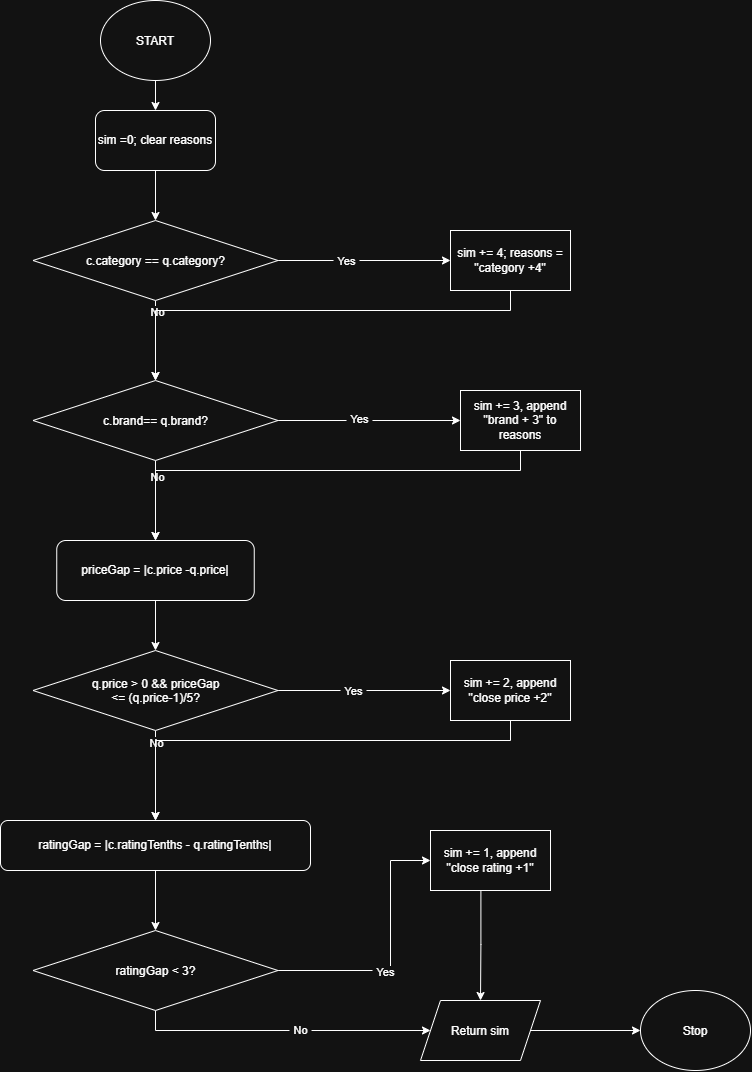

The diagram above was exported from draw.io. Its source (the exported page's mxGraphModel, read from the mxfile embedded in the PNG):
<mxGraphModel dx="1319" dy="733" grid="1" gridSize="10" guides="1" tooltips="1" connect="1" arrows="1" fold="1" page="1" pageScale="1" pageWidth="850" pageHeight="1100" math="0" shadow="0">
  <root>
    <mxCell id="0" />
    <mxCell id="1" parent="0" />
    <mxCell id="bIGepq_AIW-zXRV8Zxx9-3" edge="1" parent="1" source="bIGepq_AIW-zXRV8Zxx9-1" style="edgeStyle=orthogonalEdgeStyle;rounded=0;orthogonalLoop=1;jettySize=auto;html=1;exitX=0.5;exitY=1;exitDx=0;exitDy=0;defaultLabelBackgroundColor=page;labelPadding=0 4;" target="bIGepq_AIW-zXRV8Zxx9-2">
      <mxGeometry relative="1" as="geometry" />
    </mxCell>
    <mxCell id="bIGepq_AIW-zXRV8Zxx9-1" parent="1" style="ellipse;whiteSpace=wrap;html=1;shapeInside=1;" value="START" vertex="1">
      <mxGeometry height="80" width="110" x="160" y="10" as="geometry" />
    </mxCell>
    <mxCell id="bIGepq_AIW-zXRV8Zxx9-5" edge="1" parent="1" source="bIGepq_AIW-zXRV8Zxx9-2" style="edgeStyle=orthogonalEdgeStyle;rounded=0;orthogonalLoop=1;jettySize=auto;html=1;exitX=0.5;exitY=1;exitDx=0;exitDy=0;entryX=0.5;entryY=0;entryDx=0;entryDy=0;defaultLabelBackgroundColor=page;labelPadding=0 4;" target="bIGepq_AIW-zXRV8Zxx9-4">
      <mxGeometry relative="1" as="geometry" />
    </mxCell>
    <mxCell id="bIGepq_AIW-zXRV8Zxx9-2" parent="1" style="rounded=1;whiteSpace=wrap;html=1;roundedPerimeter=1;" value="sim =0; clear reasons" vertex="1">
      <mxGeometry height="60" width="120" x="155" y="120" as="geometry" />
    </mxCell>
    <mxCell id="bIGepq_AIW-zXRV8Zxx9-7" edge="1" parent="1" source="bIGepq_AIW-zXRV8Zxx9-4" style="edgeStyle=orthogonalEdgeStyle;rounded=0;orthogonalLoop=1;jettySize=auto;html=1;exitX=1;exitY=0.5;exitDx=0;exitDy=0;defaultLabelBackgroundColor=page;labelPadding=0 4;">
      <mxGeometry relative="1" as="geometry">
        <mxPoint x="510" y="270" as="targetPoint" />
      </mxGeometry>
    </mxCell>
    <mxCell id="bIGepq_AIW-zXRV8Zxx9-8" connectable="0" parent="bIGepq_AIW-zXRV8Zxx9-7" style="edgeLabel;html=1;align=center;verticalAlign=middle;resizable=0;points=[];inheritText=1;defaultLabelBackgroundColor=page;labelPadding=0 4;" value="Yes" vertex="1">
      <mxGeometry relative="1" x="-0.3111" y="1" as="geometry">
        <mxPoint x="9" y="1" as="offset" />
      </mxGeometry>
    </mxCell>
    <mxCell id="bIGepq_AIW-zXRV8Zxx9-10" edge="1" parent="1" source="bIGepq_AIW-zXRV8Zxx9-4" style="edgeStyle=orthogonalEdgeStyle;rounded=0;orthogonalLoop=1;jettySize=auto;html=1;exitX=0.5;exitY=1;exitDx=0;exitDy=0;entryX=0.5;entryY=0;entryDx=0;entryDy=0;defaultLabelBackgroundColor=page;labelPadding=0 4;" target="bIGepq_AIW-zXRV8Zxx9-9">
      <mxGeometry relative="1" as="geometry" />
    </mxCell>
    <mxCell id="bIGepq_AIW-zXRV8Zxx9-17" connectable="0" parent="bIGepq_AIW-zXRV8Zxx9-10" style="edgeLabel;html=1;align=center;verticalAlign=middle;resizable=0;points=[];inheritText=1;defaultLabelBackgroundColor=page;labelPadding=0 4;" value="No" vertex="1">
      <mxGeometry relative="1" x="-0.7143" y="1" as="geometry">
        <mxPoint as="offset" />
      </mxGeometry>
    </mxCell>
    <mxCell id="bIGepq_AIW-zXRV8Zxx9-4" parent="1" style="rhombus;whiteSpace=wrap;html=1;shapeInside=1;" value="c.category == q.category?" vertex="1">
      <mxGeometry height="80" width="245" x="92.5" y="230" as="geometry" />
    </mxCell>
    <mxCell id="bIGepq_AIW-zXRV8Zxx9-20" edge="1" parent="1" style="edgeStyle=orthogonalEdgeStyle;rounded=0;orthogonalLoop=1;jettySize=auto;html=1;exitX=0.5;exitY=1;exitDx=0;exitDy=0;entryX=0.5;entryY=0;entryDx=0;entryDy=0;defaultLabelBackgroundColor=page;labelPadding=0 4;" target="bIGepq_AIW-zXRV8Zxx9-9">
      <mxGeometry relative="1" as="geometry">
        <Array as="points">
          <mxPoint x="570" y="320" />
          <mxPoint x="215" y="320" />
        </Array>
        <mxPoint x="570" y="300" as="sourcePoint" />
      </mxGeometry>
    </mxCell>
    <mxCell id="bIGepq_AIW-zXRV8Zxx9-22" edge="1" parent="1" source="bIGepq_AIW-zXRV8Zxx9-9" style="edgeStyle=orthogonalEdgeStyle;rounded=0;orthogonalLoop=1;jettySize=auto;html=1;exitX=1;exitY=0.5;exitDx=0;exitDy=0;entryX=0;entryY=0.5;entryDx=0;entryDy=0;defaultLabelBackgroundColor=page;labelPadding=0 4;">
      <mxGeometry relative="1" as="geometry">
        <mxPoint x="520" y="430" as="targetPoint" />
      </mxGeometry>
    </mxCell>
    <mxCell id="bIGepq_AIW-zXRV8Zxx9-33" connectable="0" parent="bIGepq_AIW-zXRV8Zxx9-22" style="edgeLabel;html=1;align=center;verticalAlign=middle;resizable=0;points=[];inheritText=1;defaultLabelBackgroundColor=page;labelPadding=0 4;" value="Yes" vertex="1">
      <mxGeometry relative="1" x="-0.113" y="2" as="geometry">
        <mxPoint as="offset" />
      </mxGeometry>
    </mxCell>
    <mxCell id="bIGepq_AIW-zXRV8Zxx9-24" edge="1" parent="1" source="bIGepq_AIW-zXRV8Zxx9-9" style="edgeStyle=orthogonalEdgeStyle;rounded=0;orthogonalLoop=1;jettySize=auto;html=1;exitX=0.5;exitY=1;exitDx=0;exitDy=0;entryX=0.5;entryY=0;entryDx=0;entryDy=0;defaultLabelBackgroundColor=page;labelPadding=0 4;" target="bIGepq_AIW-zXRV8Zxx9-23">
      <mxGeometry relative="1" as="geometry" />
    </mxCell>
    <mxCell id="bIGepq_AIW-zXRV8Zxx9-25" connectable="0" parent="bIGepq_AIW-zXRV8Zxx9-24" style="edgeLabel;html=1;align=center;verticalAlign=middle;resizable=0;points=[];inheritText=1;defaultLabelBackgroundColor=page;labelPadding=0 4;" value="No" vertex="1">
      <mxGeometry relative="1" x="-0.6" y="1" as="geometry">
        <mxPoint as="offset" />
      </mxGeometry>
    </mxCell>
    <mxCell id="bIGepq_AIW-zXRV8Zxx9-9" parent="1" style="rhombus;whiteSpace=wrap;html=1;shapeInside=1;" value="c.brand== q.brand?" vertex="1">
      <mxGeometry height="80" width="245" x="92.5" y="390" as="geometry" />
    </mxCell>
    <mxCell id="bIGepq_AIW-zXRV8Zxx9-27" edge="1" parent="1" style="edgeStyle=orthogonalEdgeStyle;rounded=0;orthogonalLoop=1;jettySize=auto;html=1;exitX=0.5;exitY=1;exitDx=0;exitDy=0;entryX=0.5;entryY=0;entryDx=0;entryDy=0;defaultLabelBackgroundColor=page;labelPadding=0 4;" target="bIGepq_AIW-zXRV8Zxx9-23">
      <mxGeometry relative="1" as="geometry">
        <Array as="points">
          <mxPoint x="580" y="480" />
          <mxPoint x="215" y="480" />
        </Array>
        <mxPoint x="580" y="460" as="sourcePoint" />
      </mxGeometry>
    </mxCell>
    <mxCell id="bIGepq_AIW-zXRV8Zxx9-29" edge="1" parent="1" source="bIGepq_AIW-zXRV8Zxx9-23" style="edgeStyle=orthogonalEdgeStyle;rounded=0;orthogonalLoop=1;jettySize=auto;html=1;exitX=0.5;exitY=1;exitDx=0;exitDy=0;entryX=0.5;entryY=0;entryDx=0;entryDy=0;defaultLabelBackgroundColor=page;labelPadding=0 4;" target="bIGepq_AIW-zXRV8Zxx9-28">
      <mxGeometry relative="1" as="geometry" />
    </mxCell>
    <mxCell id="bIGepq_AIW-zXRV8Zxx9-23" parent="1" style="rounded=1;whiteSpace=wrap;html=1;roundedPerimeter=1;" value="priceGap = |c.price -q.price|" vertex="1">
      <mxGeometry height="60" width="197.5" x="116.25" y="550" as="geometry" />
    </mxCell>
    <mxCell id="bIGepq_AIW-zXRV8Zxx9-32" edge="1" parent="1" source="bIGepq_AIW-zXRV8Zxx9-28" style="edgeStyle=orthogonalEdgeStyle;rounded=0;orthogonalLoop=1;jettySize=auto;html=1;exitX=1;exitY=0.5;exitDx=0;exitDy=0;entryX=0;entryY=0.5;entryDx=0;entryDy=0;defaultLabelBackgroundColor=page;labelPadding=0 4;">
      <mxGeometry relative="1" as="geometry">
        <mxPoint x="510" y="700" as="targetPoint" />
      </mxGeometry>
    </mxCell>
    <mxCell id="bIGepq_AIW-zXRV8Zxx9-34" connectable="0" parent="bIGepq_AIW-zXRV8Zxx9-32" style="edgeLabel;html=1;align=center;verticalAlign=middle;resizable=0;points=[];inheritText=1;defaultLabelBackgroundColor=page;labelPadding=0 4;" value="Yes" vertex="1">
      <mxGeometry relative="1" x="-0.3043" y="1" as="geometry">
        <mxPoint x="15" y="1" as="offset" />
      </mxGeometry>
    </mxCell>
    <mxCell id="bIGepq_AIW-zXRV8Zxx9-36" edge="1" parent="1" source="bIGepq_AIW-zXRV8Zxx9-28" style="edgeStyle=orthogonalEdgeStyle;rounded=0;orthogonalLoop=1;jettySize=auto;html=1;exitX=0.5;exitY=1;exitDx=0;exitDy=0;entryX=0.5;entryY=0;entryDx=0;entryDy=0;defaultLabelBackgroundColor=page;labelPadding=0 4;" target="bIGepq_AIW-zXRV8Zxx9-35">
      <mxGeometry relative="1" as="geometry" />
    </mxCell>
    <mxCell id="bIGepq_AIW-zXRV8Zxx9-37" connectable="0" parent="bIGepq_AIW-zXRV8Zxx9-36" style="edgeLabel;html=1;align=center;verticalAlign=middle;resizable=0;points=[];inheritText=1;defaultLabelBackgroundColor=page;labelPadding=0 4;" value="No" vertex="1">
      <mxGeometry relative="1" x="-0.725" as="geometry">
        <mxPoint as="offset" />
      </mxGeometry>
    </mxCell>
    <mxCell id="bIGepq_AIW-zXRV8Zxx9-28" parent="1" style="rhombus;whiteSpace=wrap;html=1;shapeInside=1;" value="q.price &amp;gt; 0 &amp;amp;&amp;amp; priceGap &amp;lt;= (q.price-1)/5?" vertex="1">
      <mxGeometry height="80" width="245" x="92.5" y="660" as="geometry" />
    </mxCell>
    <mxCell id="bIGepq_AIW-zXRV8Zxx9-38" edge="1" parent="1" style="edgeStyle=orthogonalEdgeStyle;rounded=0;orthogonalLoop=1;jettySize=auto;html=1;exitX=0.5;exitY=1;exitDx=0;exitDy=0;entryX=0.5;entryY=0;entryDx=0;entryDy=0;defaultLabelBackgroundColor=page;labelPadding=0 4;" target="bIGepq_AIW-zXRV8Zxx9-35">
      <mxGeometry relative="1" as="geometry">
        <Array as="points">
          <mxPoint x="570" y="750" />
          <mxPoint x="215" y="750" />
        </Array>
        <mxPoint x="570" y="730" as="sourcePoint" />
      </mxGeometry>
    </mxCell>
    <mxCell id="bIGepq_AIW-zXRV8Zxx9-40" edge="1" parent="1" source="bIGepq_AIW-zXRV8Zxx9-35" style="edgeStyle=orthogonalEdgeStyle;rounded=0;orthogonalLoop=1;jettySize=auto;html=1;exitX=0.5;exitY=1;exitDx=0;exitDy=0;entryX=0.5;entryY=0;entryDx=0;entryDy=0;defaultLabelBackgroundColor=page;labelPadding=0 4;" target="bIGepq_AIW-zXRV8Zxx9-39">
      <mxGeometry relative="1" as="geometry" />
    </mxCell>
    <mxCell id="bIGepq_AIW-zXRV8Zxx9-35" parent="1" style="rounded=1;whiteSpace=wrap;html=1;roundedPerimeter=1;" value="ratingGap = |c.ratingTenths - q.ratingTenths|" vertex="1">
      <mxGeometry height="50" width="310" x="60" y="830" as="geometry" />
    </mxCell>
    <mxCell id="bIGepq_AIW-zXRV8Zxx9-42" edge="1" parent="1" source="bIGepq_AIW-zXRV8Zxx9-39" style="edgeStyle=orthogonalEdgeStyle;rounded=0;orthogonalLoop=1;jettySize=auto;html=1;exitX=1;exitY=0.5;exitDx=0;exitDy=0;entryX=0;entryY=0.5;entryDx=0;entryDy=0;defaultLabelBackgroundColor=page;labelPadding=0 4;" target="TbAk_jciVDg73TLwhIuB-5">
      <mxGeometry relative="1" x="-0.1162" as="geometry">
        <Array as="points">
          <mxPoint x="450" y="980" />
          <mxPoint x="450" y="870" />
        </Array>
        <mxPoint x="480" y="890" as="targetPoint" />
      </mxGeometry>
    </mxCell>
    <mxCell id="bIGepq_AIW-zXRV8Zxx9-43" connectable="0" parent="bIGepq_AIW-zXRV8Zxx9-42" style="edgeLabel;html=1;align=center;verticalAlign=middle;resizable=0;points=[];inheritText=1;defaultLabelBackgroundColor=page;labelPadding=0 4;" value="Yes" vertex="1">
      <mxGeometry relative="1" x="-0.1848" y="-1" as="geometry">
        <mxPoint as="offset" />
      </mxGeometry>
    </mxCell>
    <mxCell id="bIGepq_AIW-zXRV8Zxx9-47" edge="1" parent="1" source="bIGepq_AIW-zXRV8Zxx9-39" style="edgeStyle=orthogonalEdgeStyle;rounded=0;orthogonalLoop=1;jettySize=auto;html=1;exitX=0.5;exitY=1;exitDx=0;exitDy=0;defaultLabelBackgroundColor=page;labelPadding=0 4;" target="bIGepq_AIW-zXRV8Zxx9-46">
      <mxGeometry relative="1" as="geometry" />
    </mxCell>
    <mxCell id="bIGepq_AIW-zXRV8Zxx9-48" connectable="0" parent="bIGepq_AIW-zXRV8Zxx9-47" style="edgeLabel;html=1;align=center;verticalAlign=middle;resizable=0;points=[];inheritText=1;defaultLabelBackgroundColor=page;labelPadding=0 4;" value="No" vertex="1">
      <mxGeometry relative="1" x="0.1026" y="1" as="geometry">
        <mxPoint x="1" as="offset" />
      </mxGeometry>
    </mxCell>
    <mxCell id="bIGepq_AIW-zXRV8Zxx9-39" parent="1" style="rhombus;whiteSpace=wrap;html=1;shapeInside=1;" value="ratingGap &amp;lt; 3?" vertex="1">
      <mxGeometry height="80" width="245" x="92.5" y="940" as="geometry" />
    </mxCell>
    <mxCell id="bIGepq_AIW-zXRV8Zxx9-50" edge="1" parent="1" source="TbAk_jciVDg73TLwhIuB-5" style="edgeStyle=orthogonalEdgeStyle;rounded=0;orthogonalLoop=1;jettySize=auto;html=1;exitX=0.42;exitY=0.969;exitDx=0;exitDy=0;entryX=0.5;entryY=0;entryDx=0;entryDy=0;defaultLabelBackgroundColor=page;labelPadding=0 4;exitPerimeter=0;" target="bIGepq_AIW-zXRV8Zxx9-46">
      <mxGeometry relative="1" x="0.1983" as="geometry">
        <mxPoint x="540" y="920" as="sourcePoint" />
      </mxGeometry>
    </mxCell>
    <mxCell id="bIGepq_AIW-zXRV8Zxx9-52" edge="1" parent="1" source="bIGepq_AIW-zXRV8Zxx9-46" style="edgeStyle=orthogonalEdgeStyle;rounded=0;orthogonalLoop=1;jettySize=auto;html=1;exitX=1;exitY=0.5;exitDx=0;exitDy=0;entryX=0;entryY=0.5;entryDx=0;entryDy=0;defaultLabelBackgroundColor=page;labelPadding=0 4;" target="bIGepq_AIW-zXRV8Zxx9-51">
      <mxGeometry relative="1" as="geometry" />
    </mxCell>
    <mxCell id="bIGepq_AIW-zXRV8Zxx9-46" parent="1" style="shape=parallelogram;perimeter=parallelogramPerimeter;whiteSpace=wrap;html=1;shapeInside=1;fixedSize=1;" value="Return sim" vertex="1">
      <mxGeometry height="60" width="120" x="480" y="1010" as="geometry" />
    </mxCell>
    <mxCell id="bIGepq_AIW-zXRV8Zxx9-51" parent="1" style="ellipse;whiteSpace=wrap;html=1;shapeInside=1;" value="Stop" vertex="1">
      <mxGeometry height="80" width="110" x="700" y="1000" as="geometry" />
    </mxCell>
    <mxCell id="TbAk_jciVDg73TLwhIuB-1" parent="1" style="rounded=0;whiteSpace=wrap;html=1;" value="sim += 4; reasons = &quot;category +4&quot;" vertex="1">
      <mxGeometry height="60" width="120" x="510" y="240" as="geometry" />
    </mxCell>
    <mxCell id="TbAk_jciVDg73TLwhIuB-2" parent="1" style="rounded=0;whiteSpace=wrap;html=1;" value="sim += 3, append &quot;brand + 3&quot; to reasons" vertex="1">
      <mxGeometry height="60" width="120" x="520" y="400" as="geometry" />
    </mxCell>
    <mxCell id="TbAk_jciVDg73TLwhIuB-4" parent="1" style="rounded=0;whiteSpace=wrap;html=1;" value="sim += 2, append &quot;close price +2&quot;" vertex="1">
      <mxGeometry height="60" width="120" x="510" y="670" as="geometry" />
    </mxCell>
    <mxCell id="TbAk_jciVDg73TLwhIuB-5" parent="1" style="rounded=0;whiteSpace=wrap;html=1;" value="sim += 1, append &quot;close rating +1&quot;" vertex="1">
      <mxGeometry height="60" width="120" x="490" y="840" as="geometry" />
    </mxCell>
  </root>
</mxGraphModel>